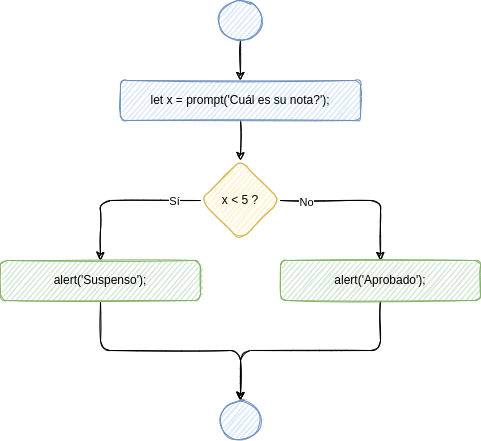

The diagram above was exported from draw.io. Its source (the exported page's mxGraphModel, read from the mxfile embedded in the PNG):
<mxGraphModel dx="702" dy="707" grid="1" gridSize="10" guides="1" tooltips="1" connect="1" arrows="1" fold="1" page="1" pageScale="1" pageWidth="827" pageHeight="1169" math="0" shadow="0">
  <root>
    <mxCell id="0" />
    <mxCell id="1" parent="0" />
    <mxCell id="2" style="edgeStyle=orthogonalEdgeStyle;rounded=1;sketch=1;orthogonalLoop=1;jettySize=auto;html=1;entryX=0.5;entryY=0;entryDx=0;entryDy=0;" edge="1" source="3" target="8" parent="1">
      <mxGeometry relative="1" as="geometry">
        <mxPoint x="260" y="200" as="targetPoint" />
      </mxGeometry>
    </mxCell>
    <mxCell id="3" value="let x = prompt('Cuál es su nota?');" style="whiteSpace=wrap;html=1;fillColor=#dae8fc;strokeColor=#6c8ebf;rounded=1;sketch=1;" vertex="1" parent="1">
      <mxGeometry x="140" y="200" width="240" height="40" as="geometry" />
    </mxCell>
    <mxCell id="4" style="edgeStyle=orthogonalEdgeStyle;orthogonalLoop=1;jettySize=auto;html=1;entryX=0.5;entryY=0;entryDx=0;entryDy=0;exitX=0;exitY=0.5;exitDx=0;exitDy=0;sketch=1;" edge="1" source="8" target="10" parent="1">
      <mxGeometry relative="1" as="geometry" />
    </mxCell>
    <mxCell id="5" value="Sí" style="edgeLabel;html=1;align=center;verticalAlign=middle;resizable=0;points=[];rounded=1;sketch=1;" vertex="1" connectable="0" parent="4">
      <mxGeometry x="-0.6889" y="3" relative="1" as="geometry">
        <mxPoint x="-2" y="-3" as="offset" />
      </mxGeometry>
    </mxCell>
    <mxCell id="6" style="edgeStyle=orthogonalEdgeStyle;rounded=1;sketch=1;orthogonalLoop=1;jettySize=auto;html=1;exitX=1;exitY=0.5;exitDx=0;exitDy=0;entryX=0.5;entryY=0;entryDx=0;entryDy=0;" edge="1" source="8" target="14" parent="1">
      <mxGeometry relative="1" as="geometry" />
    </mxCell>
    <mxCell id="7" value="No" style="edgeLabel;html=1;align=center;verticalAlign=middle;resizable=0;points=[];sketch=1;rounded=1;" vertex="1" connectable="0" parent="6">
      <mxGeometry x="-0.6857" y="-1" relative="1" as="geometry">
        <mxPoint as="offset" />
      </mxGeometry>
    </mxCell>
    <mxCell id="8" value="x &amp;lt; 5 ?" style="rhombus;whiteSpace=wrap;html=1;fillColor=#fff2cc;strokeColor=#d6b656;rounded=1;sketch=1;" vertex="1" parent="1">
      <mxGeometry x="220" y="280" width="80" height="80" as="geometry" />
    </mxCell>
    <mxCell id="9" style="edgeStyle=orthogonalEdgeStyle;rounded=1;orthogonalLoop=1;jettySize=auto;html=1;entryX=0.5;entryY=0;entryDx=0;entryDy=0;exitX=0.5;exitY=1;exitDx=0;exitDy=0;sketch=1;" edge="1" source="10" target="15" parent="1">
      <mxGeometry relative="1" as="geometry" />
    </mxCell>
    <mxCell id="10" value="alert('Suspenso');" style="whiteSpace=wrap;html=1;fillColor=#d5e8d4;strokeColor=#82b366;rounded=1;sketch=1;" vertex="1" parent="1">
      <mxGeometry x="20" y="380" width="200" height="40" as="geometry" />
    </mxCell>
    <mxCell id="11" value="" style="edgeStyle=orthogonalEdgeStyle;orthogonalLoop=1;jettySize=auto;html=1;sketch=1;" edge="1" source="12" target="3" parent="1">
      <mxGeometry relative="1" as="geometry" />
    </mxCell>
    <mxCell id="12" value="" style="ellipse;whiteSpace=wrap;html=1;fillColor=#dae8fc;strokeColor=#6c8ebf;rounded=1;sketch=1;" vertex="1" parent="1">
      <mxGeometry x="237.5" y="120" width="45" height="40" as="geometry" />
    </mxCell>
    <mxCell id="13" style="edgeStyle=orthogonalEdgeStyle;rounded=1;orthogonalLoop=1;jettySize=auto;html=1;entryX=0.5;entryY=0;entryDx=0;entryDy=0;exitX=0.5;exitY=1;exitDx=0;exitDy=0;sketch=1;" edge="1" source="14" target="15" parent="1">
      <mxGeometry relative="1" as="geometry" />
    </mxCell>
    <mxCell id="14" value="alert('Aprobado');" style="whiteSpace=wrap;html=1;fillColor=#d5e8d4;strokeColor=#82b366;rounded=1;sketch=1;" vertex="1" parent="1">
      <mxGeometry x="300" y="380" width="200" height="40" as="geometry" />
    </mxCell>
    <mxCell id="15" value="" style="ellipse;whiteSpace=wrap;html=1;aspect=fixed;fillColor=#dae8fc;strokeColor=#6c8ebf;rounded=1;sketch=1;" vertex="1" parent="1">
      <mxGeometry x="240" y="520" width="40" height="40" as="geometry" />
    </mxCell>
  </root>
</mxGraphModel>